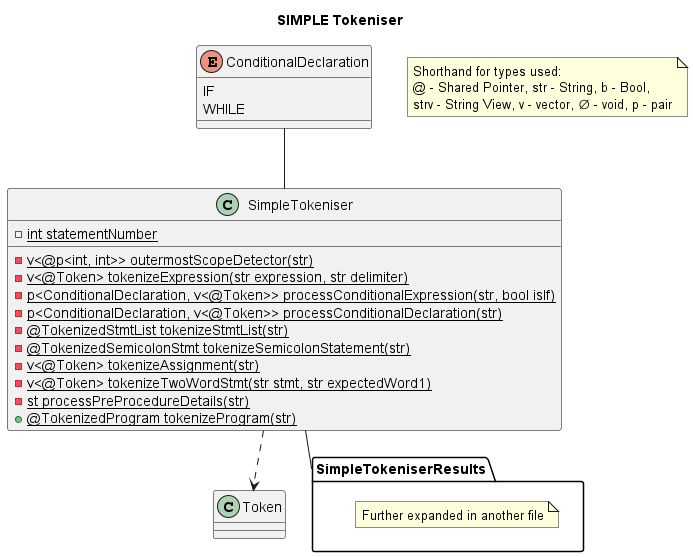

The diagram above was rendered by PlantUML. Its source (embedded in the PNG):
@startuml
' !include ../style.puml
skinparam ClassFontColor #000000
skinparam ClassBorderColor #000000

title SIMPLE Tokeniser

enum ConditionalDeclaration {
    IF 
    WHILE
}

note as n1
    Shorthand for types used:
    @ - Shared Pointer, str - String, b - Bool,
    strv - String View, v - vector, ∅ - void, p - pair
end note

Class SimpleTokeniser {
    {static} - int statementNumber
    {static} - v<@p<int, int>> outermostScopeDetector(str)
    {static} - v<@Token> tokenizeExpression(str expression, str delimiter)
    {static} - p<ConditionalDeclaration, v<@Token>> processConditionalExpression(str, bool isIf)
    {static} - p<ConditionalDeclaration, v<@Token>> processConditionalDeclaration(str)
    {static} - @TokenizedStmtList tokenizeStmtList(str)
    {static} - @TokenizedSemicolonStmt tokenizeSemicolonStatement(str)
    {static} - v<@Token> tokenizeAssignment(str)
    {static} - v<@Token> tokenizeTwoWordStmt(str stmt, str expectedWord1)
    {static} - st processPreProcedureDetails(str)
    {static} + @TokenizedProgram tokenizeProgram(str)
}
package SimpleTokeniserResults {
    note as n2
        Further expanded in another file
    end note
}

SimpleTokeniser ..> Token
SimpleTokeniser -- SimpleTokeniserResults
ConditionalDeclaration -- SimpleTokeniser
@enduml